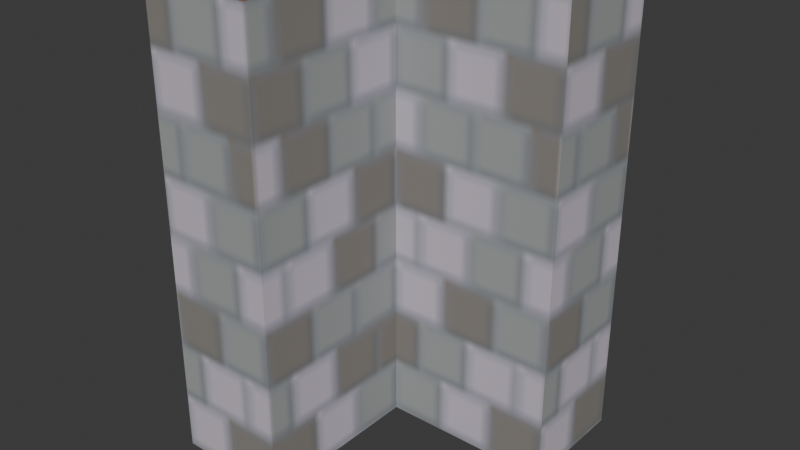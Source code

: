 # Source: wall_corner.blend  (saved by Blender 4.3.34; exported with 4.5.12 LTS)
import bpy
from mathutils import Matrix  # noqa: F401  (used for matrix-valued properties, if any)

bpy.ops.wm.read_factory_settings(use_empty=True)
scene = bpy.context.scene
scene.name = 'Scene'

# ---- images (referenced by path relative to the original .blend; pixels are not part of the script)
import os
ASSET_DIR = os.environ.get("B2B_ASSET_DIR", "")  # directory of the original .blend (textures are referenced by path, not embedded)
HERE = os.path.dirname(os.path.abspath(__file__))  # packed textures are extracted next to this script under _unpacked/

def load_image(name, relpath, width, height, colorspace="sRGB"):
    """Load a texture the original file referenced (path relative to the .blend, or extracted next to this script)."""
    p = next((c for c in (os.path.join(HERE, relpath), os.path.join(ASSET_DIR, relpath)) if relpath and os.path.exists(c)), "")
    if p:
        img = bpy.data.images.load(p, check_existing=True)
        img.name = name
    else:  # same state as the original file: an image datablock whose file is absent (Cycles renders it pink)
        img = bpy.data.images.new(name, width, height)
        img.source = "FILE"
        img.filepath = "//" + (relpath or name)
    img.colorspace_settings.name = colorspace
    return img
img_wall_png = load_image('wall.png', '_unpacked/wall.b79e579d.png', 64, 64, 'sRGB')

# ---- materials (node trees are filled in below, after node groups)
mat_side = bpy.data.materials.new('Side')
mat_side.alpha_threshold = 0.0
mat_side.roughness = 0.5
mat_side.line_color = (0.0, 0.0, 0.0, 1.0)
mat_top = bpy.data.materials.new('Top')

# ---- material node trees
mat_side.use_nodes = True; mat_side.node_tree.nodes.clear()
_N = mat_side.node_tree.nodes; _L = mat_side.node_tree.links
n0 = _N.new('ShaderNodeOutputMaterial'); n0.name = 'Material Output'; n0.location = (300, 300)
n1 = _N.new('ShaderNodeBsdfPrincipled'); n1.name = 'Principled BSDF'; n1.location = (10, 300)
n1.inputs[2].default_value = 1.0
n1.inputs[3].default_value = 1.45
n2 = _N.new('ShaderNodeTexImage'); n2.name = 'Image Texture'; n2.location = (-280, 271)
n2.image = img_wall_png
_L.new(n1.outputs[0], n0.inputs[0])
_L.new(n2.outputs[0], n1.inputs[0])
n0.is_active_output = True
mat_top.use_nodes = True; mat_top.node_tree.nodes.clear()
_N = mat_top.node_tree.nodes; _L = mat_top.node_tree.links
n0 = _N.new('ShaderNodeBsdfPrincipled'); n0.name = 'Principled BSDF'; n0.location = (10, 300)
n0.inputs[0].default_value = (0.2291, 0.1207, 0.09023, 1.0)
n0.inputs[2].default_value = 1.0
n1 = _N.new('ShaderNodeOutputMaterial'); n1.name = 'Material Output'; n1.location = (300, 300)
_L.new(n0.outputs[0], n1.inputs[0])
n1.is_active_output = True

# ---- world
world_world = bpy.data.worlds.new('World'); scene.world = world_world
world_world.use_nodes = True; world_world.node_tree.nodes.clear()
_N = world_world.node_tree.nodes; _L = world_world.node_tree.links
n0 = _N.new('ShaderNodeOutputWorld'); n0.name = 'World Output'; n0.location = (300, 300)
n1 = _N.new('ShaderNodeBackground'); n1.name = 'Background'; n1.location = (10, 300)
n1.inputs[0].default_value = (0.05088, 0.05088, 0.05088, 1.0)
_L.new(n1.outputs[0], n0.inputs[0])
n0.is_active_output = True
world_world.color = (0.05088, 0.05088, 0.05088)
world_world.sun_shadow_jitter_overblur = 0.0

# ---- meshes
me_cube_001 = bpy.data.meshes.new('Cube.001')
me_cube_001.from_pydata([(0.25, -1.0, -1.0), (-0.25, -1.0, -1.0), (0.25, -1.0, 1.0), (-0.25, -1.0, 1.0), (1.0, -0.25, -1.0), (1.0, 0.25, -1.0), (1.0, -0.25, 1.0), (1.0, 0.25, 1.0), (-0.25, -0.25, -1.0), (-0.25, -0.25, 1.0), (0.25, -0.25, 1.0), (0.25, 0.25, -1.0), (-0.25, 0.25, -1.0), (0.25, -0.25, -1.0), (-0.25, 0.25, 1.0), (0.25, 0.25, 1.0)], [], [(0, 2, 3, 1), (5, 7, 6, 4), (0, 13, 10, 2), (2, 10, 9, 3), (8, 12, 11, 13), (1, 8, 13, 0), (9, 14, 12, 8), (3, 9, 8, 1), (10, 15, 14, 9), (14, 15, 11, 12), (13, 4, 6, 10), (6, 7, 15, 10), (5, 4, 13, 11), (15, 7, 5, 11)])
me_cube_001.polygons.foreach_set('material_index', [0, 0, 0, 1, 1, 1, 0, 0, 1, 0, 0, 1, 1, 0])
_uv = me_cube_001.uv_layers.new(name='UVMap')
_uv.uv.foreach_set('vector', [5e-05, 0.9999, 4.996e-05, 5.004e-05, 0.25, 5.003e-05, 0.25, 0.9999, 5e-05, 0.9999, 4.996e-05, 5.004e-05, 0.25, 5.003e-05, 0.25, 0.9999, 0.9999, 0.9999, 0.625, 0.9999, 0.625, 0.0001182, 0.9999, 0.0001291, 0.625, 0.75, 0.625, 0.6562, 0.875, 0.6562, 0.875, 0.75, 0.125, 0.6562, 0.125, 0.5938, 0.375, 0.5938, 0.375, 0.6562, 0.125, 0.75, 0.125, 0.6562, 0.375, 0.6562, 0.375, 0.75, 0.625, 0.9999, 0.375, 0.9999, 0.375, 0.0001109, 0.625, 0.0001182, 0.9999, 0.9999, 0.625, 0.9999, 0.625, 0.0001182, 0.9999, 0.0001291, 0.625, 0.6562, 0.625, 0.5938, 0.875, 0.5938, 0.875, 0.6562, 0.625, 0.9999, 0.375, 0.9999, 0.375, 0.0001109, 0.625, 0.0001182, 0.375, 0.9999, 9.999e-05, 0.9999, 0.0001291, 9.995e-05, 0.375, 0.0001109, 0.625, 0.5, 0.875, 0.5, 0.875, 0.5938, 0.625, 0.5937, 0.125, 0.5, 0.375, 0.5, 0.375, 0.5938, 0.125, 0.5937, 0.375, 0.9999, 9.999e-05, 0.9999, 0.0001291, 9.995e-05, 0.375, 0.0001109])
me_cube_001.materials.append(mat_side)
me_cube_001.materials.append(mat_top)
me_cube_001.use_mirror_vertex_groups = False
me_cube_001.update()

# ---- objects
ob_cube_001 = bpy.data.objects.new('Cube.001', me_cube_001)

# ---- transforms, parenting, visibility, modifiers, constraints
ob_cube_001.location = (0.0, 0.0, 0.0)
ob_cube_001.lock_rotations_4d = False
ob_cube_001.empty_display_type = 'ARROWS'
ob_cube_001.lineart.crease_threshold = 0.0

# ---- collection membership
scene.collection.objects.link(ob_cube_001)

# ---- scene / render settings (as saved in the file)
scene.frame_start = 1; scene.frame_end = 250; scene.frame_set(14)
scene.render.engine = 'BLENDER_EEVEE_NEXT'
bpy.context.view_layer.update()

# ---- added for rendering (the .blend has no active camera and no usable light): camera, sun
cam_auto = bpy.data.cameras.new('AutoCamera')
cam_auto.lens = 50.0
cam_auto.sensor_width = 36.0
cam_auto.clip_end = 1000.0
ob_auto_camera = bpy.data.objects.new('AutoCamera', cam_auto)
scene.collection.objects.link(ob_auto_camera)
ob_auto_camera.location = (2.84467, -3.33861, 1.97574)
ob_auto_camera.rotation_euler = (1.09748, -7.21219e-08, 0.694738)
scene.camera = ob_auto_camera
light_auto_sun = bpy.data.lights.new('AutoSun', 'SUN')
light_auto_sun.energy = 3.0
light_auto_sun.angle = 0.0523599
ob_auto_sun = bpy.data.objects.new('AutoSun', light_auto_sun)
scene.collection.objects.link(ob_auto_sun)
ob_auto_sun.rotation_euler = (0.872665, 0.174533, 0.523599)
bpy.context.view_layer.update()
